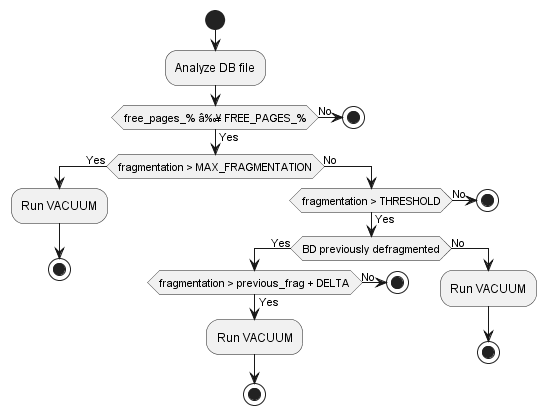

The diagram above was rendered by PlantUML. Its source (embedded in the PNG):
@startuml
start
:Analyze DB file;
if (free_pages_% â‰¥ FREE_PAGES_%) then (Yes)
  if (fragmentation > MAX_FRAGMENTATION) then (Yes)
    :Run VACUUM;
    stop
  else (No)
    if (fragmentation > THRESHOLD) then (Yes)
      if (BD previously defragmented) then (Yes)
        if (fragmentation > previous_frag + DELTA) then (Yes)
          :Run VACUUM;
          stop
        else (No)
          stop
        endif
      else (No)
        :Run VACUUM;
        stop
      endif
    else (No)
      stop
    endif
  endif
else (No)
  stop
endif
@enduml